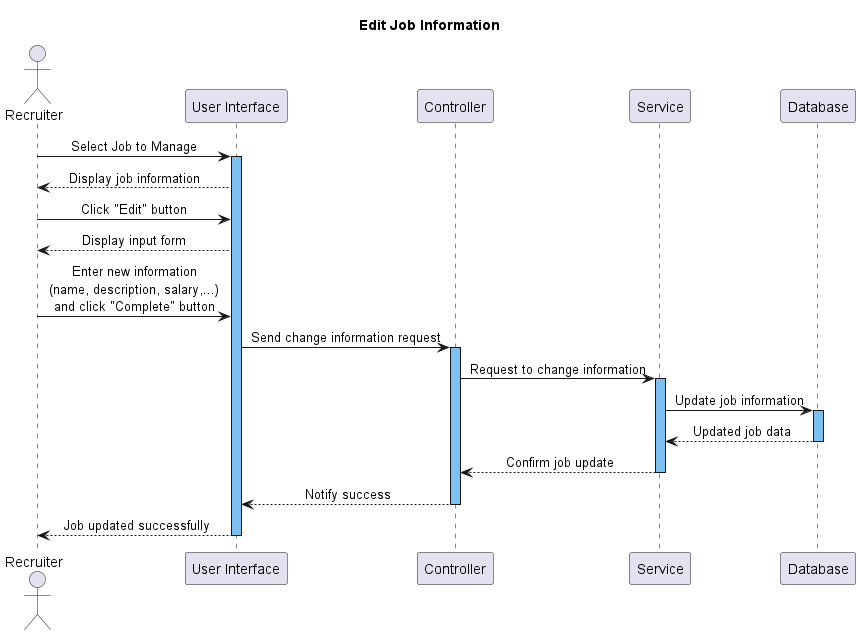

The diagram above was rendered by PlantUML. Its source (embedded in the PNG):
@startuml
title Edit Job Information
skinparam SequenceMessageAlignment center
!$b = "#7DC1F2"

actor Recruiter
participant "User Interface" as UI
participant Controller
participant Service
participant "Database" as DB


Recruiter -> UI: Select Job to Manage
activate UI $b

UI --> Recruiter: Display job information
Recruiter -> UI: Click "Edit" button
UI --> Recruiter: Display input form
Recruiter -> UI: Enter new information\n(name, description, salary,...)\nand click "Complete" button
UI -> Controller: Send change information request
activate Controller $b
Controller -> Service: Request to change information
activate Service $b
Service -> DB: Update job information
activate DB $b
DB --> Service: Updated job data
deactivate DB
Service --> Controller: Confirm job update
deactivate Service
Controller --> UI: Notify success
deactivate Controller
UI --> Recruiter: Job updated successfully
deactivate UI
@enduml